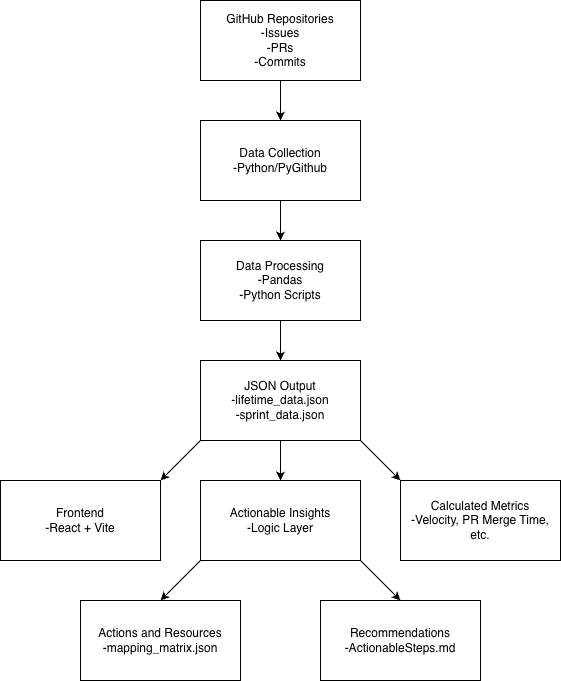

The diagram above was exported from draw.io. Its source (the exported page's mxGraphModel, read from the mxfile embedded in the PNG):
<mxGraphModel dx="779" dy="803" grid="1" gridSize="10" guides="1" tooltips="1" connect="1" arrows="1" fold="1" page="1" pageScale="1" pageWidth="850" pageHeight="1100" math="0" shadow="0">
  <root>
    <mxCell id="0" />
    <mxCell id="1" parent="0" />
    <mxCell id="HpW1erSGgcUSiz3ArEP5-11" edge="1" parent="1" source="HpW1erSGgcUSiz3ArEP5-1" style="edgeStyle=orthogonalEdgeStyle;rounded=0;orthogonalLoop=1;jettySize=auto;html=1;" target="HpW1erSGgcUSiz3ArEP5-2" value="">
      <mxGeometry relative="1" as="geometry" />
    </mxCell>
    <mxCell id="HpW1erSGgcUSiz3ArEP5-1" parent="1" style="rounded=0;whiteSpace=wrap;html=1;" value="GitHub Repositories&lt;div&gt;-Issues&lt;/div&gt;&lt;div&gt;-PRs&lt;/div&gt;&lt;div&gt;-Commits&lt;/div&gt;" vertex="1">
      <mxGeometry height="80" width="160" x="320" y="200" as="geometry" />
    </mxCell>
    <mxCell id="HpW1erSGgcUSiz3ArEP5-12" edge="1" parent="1" source="HpW1erSGgcUSiz3ArEP5-2" style="edgeStyle=orthogonalEdgeStyle;rounded=0;orthogonalLoop=1;jettySize=auto;html=1;" target="HpW1erSGgcUSiz3ArEP5-3" value="">
      <mxGeometry relative="1" as="geometry" />
    </mxCell>
    <mxCell id="HpW1erSGgcUSiz3ArEP5-2" parent="1" style="rounded=0;whiteSpace=wrap;html=1;" value="Data Collection&lt;div&gt;-Python/PyGithub&lt;/div&gt;" vertex="1">
      <mxGeometry height="80" width="160" x="320" y="320" as="geometry" />
    </mxCell>
    <mxCell id="HpW1erSGgcUSiz3ArEP5-13" edge="1" parent="1" source="HpW1erSGgcUSiz3ArEP5-3" style="edgeStyle=orthogonalEdgeStyle;rounded=0;orthogonalLoop=1;jettySize=auto;html=1;" target="HpW1erSGgcUSiz3ArEP5-4" value="">
      <mxGeometry relative="1" as="geometry" />
    </mxCell>
    <mxCell id="HpW1erSGgcUSiz3ArEP5-3" parent="1" style="rounded=0;whiteSpace=wrap;html=1;" value="Data Processing&lt;div&gt;-Pandas&lt;/div&gt;&lt;div&gt;-Python Scripts&lt;/div&gt;" vertex="1">
      <mxGeometry height="80" width="160" x="320" y="440" as="geometry" />
    </mxCell>
    <mxCell id="HpW1erSGgcUSiz3ArEP5-15" edge="1" parent="1" source="HpW1erSGgcUSiz3ArEP5-4" style="edgeStyle=orthogonalEdgeStyle;rounded=0;orthogonalLoop=1;jettySize=auto;html=1;" target="HpW1erSGgcUSiz3ArEP5-6" value="">
      <mxGeometry relative="1" as="geometry" />
    </mxCell>
    <mxCell id="HpW1erSGgcUSiz3ArEP5-4" parent="1" style="rounded=0;whiteSpace=wrap;html=1;" value="JSON Output&lt;div&gt;-lifetime_data.json&lt;/div&gt;&lt;div&gt;-sprint_data.json&lt;/div&gt;" vertex="1">
      <mxGeometry height="80" width="160" x="320" y="560" as="geometry" />
    </mxCell>
    <mxCell id="HpW1erSGgcUSiz3ArEP5-5" parent="1" style="rounded=0;whiteSpace=wrap;html=1;" value="Frontend&lt;div&gt;-React + Vite&lt;/div&gt;" vertex="1">
      <mxGeometry height="80" width="160" x="120" y="680" as="geometry" />
    </mxCell>
    <mxCell id="HpW1erSGgcUSiz3ArEP5-6" parent="1" style="rounded=0;whiteSpace=wrap;html=1;" value="Actionable Insights&lt;div&gt;-Logic Layer&lt;/div&gt;" vertex="1">
      <mxGeometry height="80" width="160" x="320" y="680" as="geometry" />
    </mxCell>
    <mxCell id="HpW1erSGgcUSiz3ArEP5-7" parent="1" style="rounded=0;whiteSpace=wrap;html=1;" value="Calculated Metrics&lt;div&gt;-Velocity, PR Merge Time, etc.&lt;/div&gt;" vertex="1">
      <mxGeometry height="80" width="160" x="520" y="680" as="geometry" />
    </mxCell>
    <mxCell id="HpW1erSGgcUSiz3ArEP5-8" parent="1" style="rounded=0;whiteSpace=wrap;html=1;" value="Actions and Resources&lt;div&gt;-mapping_matrix.json&lt;/div&gt;" vertex="1">
      <mxGeometry height="80" width="160" x="200" y="800" as="geometry" />
    </mxCell>
    <mxCell id="HpW1erSGgcUSiz3ArEP5-9" parent="1" style="rounded=0;whiteSpace=wrap;html=1;" value="Recommendations&lt;div&gt;-ActionableSteps.md&lt;/div&gt;" vertex="1">
      <mxGeometry height="80" width="160" x="440" y="800" as="geometry" />
    </mxCell>
    <mxCell id="HpW1erSGgcUSiz3ArEP5-14" edge="1" parent="1" source="HpW1erSGgcUSiz3ArEP5-4" style="endArrow=classic;html=1;rounded=0;exitX=0;exitY=1;exitDx=0;exitDy=0;" value="">
      <mxGeometry height="50" relative="1" width="50" as="geometry">
        <mxPoint x="320" y="630" as="sourcePoint" />
        <mxPoint x="280" y="680" as="targetPoint" />
      </mxGeometry>
    </mxCell>
    <mxCell id="HpW1erSGgcUSiz3ArEP5-16" edge="1" parent="1" style="endArrow=classic;html=1;rounded=0;exitX=0;exitY=1;exitDx=0;exitDy=0;" value="">
      <mxGeometry height="50" relative="1" width="50" as="geometry">
        <mxPoint x="480" y="640" as="sourcePoint" />
        <mxPoint x="520" y="680" as="targetPoint" />
      </mxGeometry>
    </mxCell>
    <mxCell id="HpW1erSGgcUSiz3ArEP5-17" edge="1" parent="1" style="endArrow=classic;html=1;rounded=0;exitX=0;exitY=1;exitDx=0;exitDy=0;" value="">
      <mxGeometry height="50" relative="1" width="50" as="geometry">
        <mxPoint x="320" y="760" as="sourcePoint" />
        <mxPoint x="280" y="800" as="targetPoint" />
      </mxGeometry>
    </mxCell>
    <mxCell id="HpW1erSGgcUSiz3ArEP5-19" edge="1" parent="1" style="endArrow=classic;html=1;rounded=0;exitX=0;exitY=1;exitDx=0;exitDy=0;" value="">
      <mxGeometry height="50" relative="1" width="50" as="geometry">
        <mxPoint x="480" y="760" as="sourcePoint" />
        <mxPoint x="520" y="800" as="targetPoint" />
      </mxGeometry>
    </mxCell>
  </root>
</mxGraphModel>